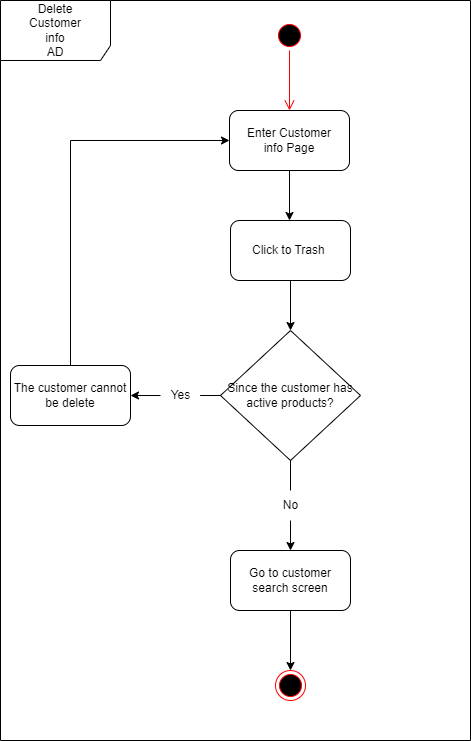

The diagram above was exported from draw.io. Its source (the exported page's mxGraphModel, read from the mxfile embedded in the PNG):
<mxGraphModel dx="864" dy="516" grid="1" gridSize="10" guides="1" tooltips="1" connect="1" arrows="1" fold="1" page="1" pageScale="1" pageWidth="827" pageHeight="1169" math="0" shadow="0">
  <root>
    <mxCell id="0" />
    <mxCell id="1" parent="0" />
    <mxCell id="EC_nY0v6cnryigtn6X59-1" value="" style="ellipse;html=1;shape=startState;fillColor=#000000;strokeColor=#ff0000;" parent="1" vertex="1">
      <mxGeometry x="384" y="40" width="30" height="30" as="geometry" />
    </mxCell>
    <mxCell id="EC_nY0v6cnryigtn6X59-2" value="" style="edgeStyle=orthogonalEdgeStyle;html=1;verticalAlign=bottom;endArrow=open;endSize=8;strokeColor=#ff0000;rounded=0;" parent="1" source="EC_nY0v6cnryigtn6X59-1" edge="1">
      <mxGeometry relative="1" as="geometry">
        <mxPoint x="399" y="130" as="targetPoint" />
      </mxGeometry>
    </mxCell>
    <mxCell id="EC_nY0v6cnryigtn6X59-4" style="edgeStyle=orthogonalEdgeStyle;rounded=0;orthogonalLoop=1;jettySize=auto;html=1;" parent="1" source="EC_nY0v6cnryigtn6X59-3" edge="1">
      <mxGeometry relative="1" as="geometry">
        <mxPoint x="399" y="240" as="targetPoint" />
      </mxGeometry>
    </mxCell>
    <mxCell id="EC_nY0v6cnryigtn6X59-3" value="Enter Customer&lt;br&gt;info Page" style="rounded=1;whiteSpace=wrap;html=1;" parent="1" vertex="1">
      <mxGeometry x="339" y="130" width="120" height="60" as="geometry" />
    </mxCell>
    <mxCell id="EC_nY0v6cnryigtn6X59-6" style="edgeStyle=orthogonalEdgeStyle;rounded=0;orthogonalLoop=1;jettySize=auto;html=1;exitX=0.5;exitY=1;exitDx=0;exitDy=0;" parent="1" source="EC_nY0v6cnryigtn6X59-5" edge="1">
      <mxGeometry relative="1" as="geometry">
        <mxPoint x="400" y="350" as="targetPoint" />
      </mxGeometry>
    </mxCell>
    <mxCell id="EC_nY0v6cnryigtn6X59-5" value="Click to Trash&amp;nbsp;" style="rounded=1;whiteSpace=wrap;html=1;" parent="1" vertex="1">
      <mxGeometry x="340" y="240" width="120" height="60" as="geometry" />
    </mxCell>
    <mxCell id="EC_nY0v6cnryigtn6X59-10" style="edgeStyle=orthogonalEdgeStyle;rounded=0;orthogonalLoop=1;jettySize=auto;html=1;exitX=0;exitY=0.5;exitDx=0;exitDy=0;startArrow=none;" parent="1" source="EC_nY0v6cnryigtn6X59-11" edge="1">
      <mxGeometry relative="1" as="geometry">
        <mxPoint x="240" y="415" as="targetPoint" />
      </mxGeometry>
    </mxCell>
    <mxCell id="EC_nY0v6cnryigtn6X59-12" style="edgeStyle=orthogonalEdgeStyle;rounded=0;orthogonalLoop=1;jettySize=auto;html=1;exitX=0.5;exitY=1;exitDx=0;exitDy=0;startArrow=none;" parent="1" source="EC_nY0v6cnryigtn6X59-13" edge="1">
      <mxGeometry relative="1" as="geometry">
        <mxPoint x="400" y="570" as="targetPoint" />
      </mxGeometry>
    </mxCell>
    <mxCell id="EC_nY0v6cnryigtn6X59-7" value="Since the customer has&lt;br&gt;active products?" style="rhombus;whiteSpace=wrap;html=1;" parent="1" vertex="1">
      <mxGeometry x="330" y="350" width="140" height="130" as="geometry" />
    </mxCell>
    <mxCell id="EC_nY0v6cnryigtn6X59-13" value="No" style="text;html=1;align=center;verticalAlign=middle;resizable=0;points=[];autosize=1;strokeColor=none;fillColor=none;" parent="1" vertex="1">
      <mxGeometry x="380" y="510" width="40" height="30" as="geometry" />
    </mxCell>
    <mxCell id="EC_nY0v6cnryigtn6X59-14" value="" style="edgeStyle=orthogonalEdgeStyle;rounded=0;orthogonalLoop=1;jettySize=auto;html=1;exitX=0.5;exitY=1;exitDx=0;exitDy=0;endArrow=none;" parent="1" source="EC_nY0v6cnryigtn6X59-7" target="EC_nY0v6cnryigtn6X59-13" edge="1">
      <mxGeometry relative="1" as="geometry">
        <mxPoint x="400" y="570" as="targetPoint" />
        <mxPoint x="400" y="480" as="sourcePoint" />
      </mxGeometry>
    </mxCell>
    <mxCell id="EC_nY0v6cnryigtn6X59-11" value="Yes" style="text;html=1;align=center;verticalAlign=middle;resizable=0;points=[];autosize=1;strokeColor=none;fillColor=none;" parent="1" vertex="1">
      <mxGeometry x="270" y="400" width="40" height="30" as="geometry" />
    </mxCell>
    <mxCell id="EC_nY0v6cnryigtn6X59-15" value="" style="edgeStyle=orthogonalEdgeStyle;rounded=0;orthogonalLoop=1;jettySize=auto;html=1;exitX=0;exitY=0.5;exitDx=0;exitDy=0;endArrow=none;" parent="1" source="EC_nY0v6cnryigtn6X59-7" target="EC_nY0v6cnryigtn6X59-11" edge="1">
      <mxGeometry relative="1" as="geometry">
        <mxPoint x="240" y="415" as="targetPoint" />
        <mxPoint x="330" y="415" as="sourcePoint" />
      </mxGeometry>
    </mxCell>
    <mxCell id="EC_nY0v6cnryigtn6X59-18" style="edgeStyle=orthogonalEdgeStyle;rounded=0;orthogonalLoop=1;jettySize=auto;html=1;exitX=0.5;exitY=0;exitDx=0;exitDy=0;entryX=0;entryY=0.5;entryDx=0;entryDy=0;" parent="1" source="EC_nY0v6cnryigtn6X59-16" target="EC_nY0v6cnryigtn6X59-3" edge="1">
      <mxGeometry relative="1" as="geometry">
        <mxPoint x="180" y="160" as="targetPoint" />
        <Array as="points">
          <mxPoint x="180" y="160" />
        </Array>
      </mxGeometry>
    </mxCell>
    <mxCell id="EC_nY0v6cnryigtn6X59-16" value="The customer cannot be delete" style="rounded=1;whiteSpace=wrap;html=1;" parent="1" vertex="1">
      <mxGeometry x="120" y="385" width="120" height="60" as="geometry" />
    </mxCell>
    <mxCell id="EC_nY0v6cnryigtn6X59-21" style="edgeStyle=orthogonalEdgeStyle;rounded=0;orthogonalLoop=1;jettySize=auto;html=1;exitX=0.5;exitY=1;exitDx=0;exitDy=0;entryX=0.5;entryY=0;entryDx=0;entryDy=0;" parent="1" source="EC_nY0v6cnryigtn6X59-19" target="EC_nY0v6cnryigtn6X59-20" edge="1">
      <mxGeometry relative="1" as="geometry" />
    </mxCell>
    <mxCell id="EC_nY0v6cnryigtn6X59-19" value="Go to customer search screen" style="rounded=1;whiteSpace=wrap;html=1;" parent="1" vertex="1">
      <mxGeometry x="340" y="570" width="120" height="60" as="geometry" />
    </mxCell>
    <mxCell id="EC_nY0v6cnryigtn6X59-20" value="" style="ellipse;html=1;shape=endState;fillColor=#000000;strokeColor=#ff0000;" parent="1" vertex="1">
      <mxGeometry x="385" y="690" width="30" height="30" as="geometry" />
    </mxCell>
    <mxCell id="EC_nY0v6cnryigtn6X59-23" value="Delete&lt;br&gt;Customer&lt;br&gt;info&lt;br&gt;AD" style="shape=umlFrame;whiteSpace=wrap;html=1;width=110;height=60;" parent="1" vertex="1">
      <mxGeometry x="110" y="20" width="470" height="740" as="geometry" />
    </mxCell>
  </root>
</mxGraphModel>